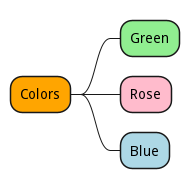

The diagram above was rendered by PlantUML. Its source (embedded in the PNG):
@startmindmap
*[#Orange] Colors
**[#lightgreen] Green
**[#FFBBCC] Rose
**[#lightblue] Blue
@endmindmap